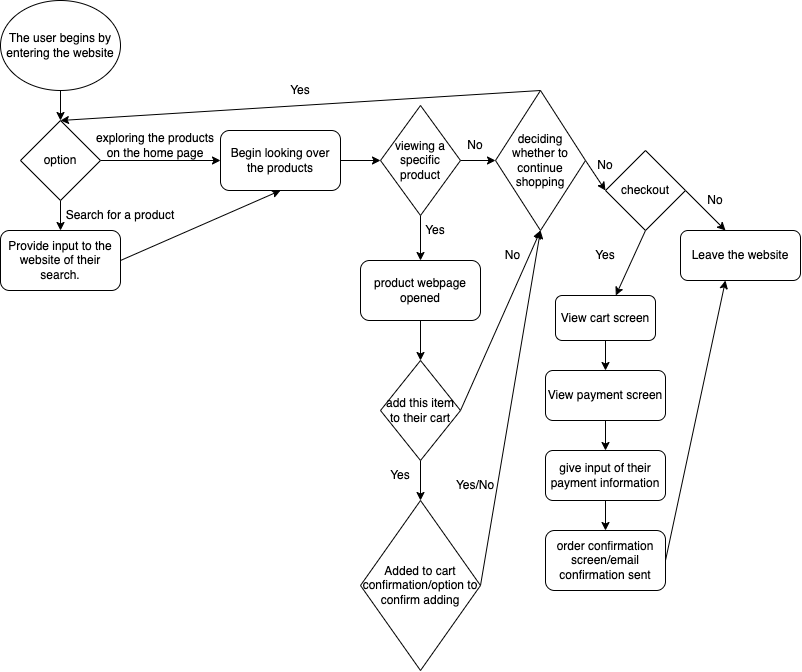

The diagram above was exported from draw.io. Its source (the exported page's mxGraphModel, read from the mxfile embedded in the PNG):
<mxGraphModel dx="891" dy="558" grid="1" gridSize="10" guides="1" tooltips="1" connect="1" arrows="1" fold="1" page="1" pageScale="1" pageWidth="850" pageHeight="1100" math="0" shadow="0">
  <root>
    <mxCell id="0" />
    <mxCell id="1" parent="0" />
    <mxCell id="4" style="edgeStyle=none;html=1;exitX=0.5;exitY=1;exitDx=0;exitDy=0;entryX=0.5;entryY=0;entryDx=0;entryDy=0;" edge="1" parent="1" source="2" target="3">
      <mxGeometry relative="1" as="geometry" />
    </mxCell>
    <mxCell id="2" value="The user begins by entering the website" style="ellipse;whiteSpace=wrap;html=1;" vertex="1" parent="1">
      <mxGeometry x="30" y="30" width="120" height="90" as="geometry" />
    </mxCell>
    <mxCell id="6" style="edgeStyle=none;html=1;exitX=0.5;exitY=1;exitDx=0;exitDy=0;entryX=0.5;entryY=0;entryDx=0;entryDy=0;" edge="1" parent="1" source="3" target="5">
      <mxGeometry relative="1" as="geometry" />
    </mxCell>
    <mxCell id="17" style="edgeStyle=none;html=1;exitX=1;exitY=0.5;exitDx=0;exitDy=0;entryX=0;entryY=0.5;entryDx=0;entryDy=0;" edge="1" parent="1" source="3" target="8">
      <mxGeometry relative="1" as="geometry" />
    </mxCell>
    <mxCell id="3" value="option" style="rhombus;whiteSpace=wrap;html=1;" vertex="1" parent="1">
      <mxGeometry x="50" y="150" width="80" height="80" as="geometry" />
    </mxCell>
    <mxCell id="18" style="edgeStyle=none;html=1;exitX=1;exitY=0.5;exitDx=0;exitDy=0;entryX=0.5;entryY=1;entryDx=0;entryDy=0;" edge="1" parent="1" source="5" target="8">
      <mxGeometry relative="1" as="geometry" />
    </mxCell>
    <mxCell id="5" value="Provide input to the website of their search." style="rounded=1;whiteSpace=wrap;html=1;" vertex="1" parent="1">
      <mxGeometry x="30" y="260" width="120" height="60" as="geometry" />
    </mxCell>
    <mxCell id="7" value="Search for a product" style="text;strokeColor=none;align=center;fillColor=none;html=1;verticalAlign=middle;whiteSpace=wrap;rounded=0;" vertex="1" parent="1">
      <mxGeometry x="90" y="230" width="120" height="30" as="geometry" />
    </mxCell>
    <mxCell id="20" style="edgeStyle=none;html=1;exitX=1;exitY=0.5;exitDx=0;exitDy=0;entryX=0;entryY=0.5;entryDx=0;entryDy=0;" edge="1" parent="1" source="8" target="19">
      <mxGeometry relative="1" as="geometry" />
    </mxCell>
    <mxCell id="8" value="Begin looking over the products" style="rounded=1;whiteSpace=wrap;html=1;" vertex="1" parent="1">
      <mxGeometry x="250" y="160" width="120" height="60" as="geometry" />
    </mxCell>
    <mxCell id="12" value="exploring the products on the home page" style="text;strokeColor=none;align=center;fillColor=none;html=1;verticalAlign=middle;whiteSpace=wrap;rounded=0;" vertex="1" parent="1">
      <mxGeometry x="120" y="160" width="130" height="30" as="geometry" />
    </mxCell>
    <mxCell id="22" style="edgeStyle=none;html=1;exitX=1;exitY=0.5;exitDx=0;exitDy=0;entryX=0;entryY=0.5;entryDx=0;entryDy=0;" edge="1" parent="1" source="19" target="21">
      <mxGeometry relative="1" as="geometry" />
    </mxCell>
    <mxCell id="28" style="edgeStyle=none;html=1;exitX=0.5;exitY=1;exitDx=0;exitDy=0;entryX=0.5;entryY=0;entryDx=0;entryDy=0;" edge="1" parent="1" source="19" target="27">
      <mxGeometry relative="1" as="geometry" />
    </mxCell>
    <mxCell id="19" value="viewing a specific product" style="rhombus;whiteSpace=wrap;html=1;" vertex="1" parent="1">
      <mxGeometry x="410" y="135" width="80" height="110" as="geometry" />
    </mxCell>
    <mxCell id="42" style="edgeStyle=none;html=1;exitX=0.5;exitY=0;exitDx=0;exitDy=0;entryX=0.5;entryY=0;entryDx=0;entryDy=0;" edge="1" parent="1" source="21" target="3">
      <mxGeometry relative="1" as="geometry" />
    </mxCell>
    <mxCell id="44" style="edgeStyle=none;html=1;exitX=1;exitY=0.5;exitDx=0;exitDy=0;entryX=0;entryY=0.5;entryDx=0;entryDy=0;" edge="1" parent="1" source="21" target="23">
      <mxGeometry relative="1" as="geometry" />
    </mxCell>
    <mxCell id="21" value="deciding whether to continue shopping" style="rhombus;whiteSpace=wrap;html=1;" vertex="1" parent="1">
      <mxGeometry x="525" y="120" width="90" height="140" as="geometry" />
    </mxCell>
    <mxCell id="48" style="edgeStyle=none;html=1;exitX=1;exitY=0.5;exitDx=0;exitDy=0;entryX=0.5;entryY=0;entryDx=0;entryDy=0;" edge="1" parent="1" source="23">
      <mxGeometry relative="1" as="geometry">
        <mxPoint x="755" y="260" as="targetPoint" />
      </mxGeometry>
    </mxCell>
    <mxCell id="52" style="edgeStyle=none;html=1;exitX=0.5;exitY=1;exitDx=0;exitDy=0;" edge="1" parent="1" source="23" target="51">
      <mxGeometry relative="1" as="geometry" />
    </mxCell>
    <mxCell id="23" value="checkout" style="rhombus;whiteSpace=wrap;html=1;" vertex="1" parent="1">
      <mxGeometry x="635" y="180" width="80" height="80" as="geometry" />
    </mxCell>
    <mxCell id="24" value="No" style="text;strokeColor=none;align=center;fillColor=none;html=1;verticalAlign=middle;whiteSpace=wrap;rounded=0;" vertex="1" parent="1">
      <mxGeometry x="475" y="160" width="60" height="30" as="geometry" />
    </mxCell>
    <mxCell id="36" style="edgeStyle=none;html=1;exitX=0.5;exitY=1;exitDx=0;exitDy=0;entryX=0.5;entryY=0;entryDx=0;entryDy=0;" edge="1" parent="1" source="27" target="35">
      <mxGeometry relative="1" as="geometry" />
    </mxCell>
    <mxCell id="27" value="product webpage opened" style="rounded=1;whiteSpace=wrap;html=1;" vertex="1" parent="1">
      <mxGeometry x="390" y="290" width="120" height="60" as="geometry" />
    </mxCell>
    <mxCell id="29" value="Yes" style="text;strokeColor=none;align=center;fillColor=none;html=1;verticalAlign=middle;whiteSpace=wrap;rounded=0;" vertex="1" parent="1">
      <mxGeometry x="435" y="245" width="60" height="30" as="geometry" />
    </mxCell>
    <mxCell id="37" style="edgeStyle=none;html=1;exitX=1;exitY=0.5;exitDx=0;exitDy=0;entryX=0.5;entryY=1;entryDx=0;entryDy=0;" edge="1" parent="1" source="35" target="21">
      <mxGeometry relative="1" as="geometry" />
    </mxCell>
    <mxCell id="63" style="edgeStyle=none;html=1;exitX=0.5;exitY=1;exitDx=0;exitDy=0;entryX=0.5;entryY=0;entryDx=0;entryDy=0;" edge="1" parent="1" source="35" target="62">
      <mxGeometry relative="1" as="geometry" />
    </mxCell>
    <mxCell id="35" value="add this item to their cart" style="rhombus;whiteSpace=wrap;html=1;" vertex="1" parent="1">
      <mxGeometry x="410" y="390" width="80" height="100" as="geometry" />
    </mxCell>
    <mxCell id="38" value="No" style="text;strokeColor=none;align=center;fillColor=none;html=1;verticalAlign=middle;whiteSpace=wrap;rounded=0;" vertex="1" parent="1">
      <mxGeometry x="520" y="270" width="45" height="30" as="geometry" />
    </mxCell>
    <mxCell id="41" value="Yes" style="text;strokeColor=none;align=center;fillColor=none;html=1;verticalAlign=middle;whiteSpace=wrap;rounded=0;" vertex="1" parent="1">
      <mxGeometry x="400" y="490" width="60" height="30" as="geometry" />
    </mxCell>
    <mxCell id="43" value="Yes" style="text;strokeColor=none;align=center;fillColor=none;html=1;verticalAlign=middle;whiteSpace=wrap;rounded=0;" vertex="1" parent="1">
      <mxGeometry x="300" y="105" width="60" height="30" as="geometry" />
    </mxCell>
    <mxCell id="45" value="No" style="text;strokeColor=none;align=center;fillColor=none;html=1;verticalAlign=middle;whiteSpace=wrap;rounded=0;" vertex="1" parent="1">
      <mxGeometry x="605" y="180" width="60" height="30" as="geometry" />
    </mxCell>
    <mxCell id="46" value="Leave the website" style="rounded=1;whiteSpace=wrap;html=1;" vertex="1" parent="1">
      <mxGeometry x="710" y="260" width="120" height="50" as="geometry" />
    </mxCell>
    <mxCell id="49" value="No" style="text;strokeColor=none;align=center;fillColor=none;html=1;verticalAlign=middle;whiteSpace=wrap;rounded=0;" vertex="1" parent="1">
      <mxGeometry x="725" y="215" width="40" height="30" as="geometry" />
    </mxCell>
    <mxCell id="56" style="edgeStyle=none;html=1;exitX=0.5;exitY=1;exitDx=0;exitDy=0;entryX=0.5;entryY=0;entryDx=0;entryDy=0;" edge="1" parent="1" source="51" target="55">
      <mxGeometry relative="1" as="geometry" />
    </mxCell>
    <mxCell id="51" value="View cart screen" style="rounded=1;whiteSpace=wrap;html=1;" vertex="1" parent="1">
      <mxGeometry x="585" y="325" width="100" height="45" as="geometry" />
    </mxCell>
    <mxCell id="53" value="Yes" style="text;strokeColor=none;align=center;fillColor=none;html=1;verticalAlign=middle;whiteSpace=wrap;rounded=0;" vertex="1" parent="1">
      <mxGeometry x="615" y="270" width="40" height="30" as="geometry" />
    </mxCell>
    <mxCell id="58" style="edgeStyle=none;html=1;exitX=0.5;exitY=1;exitDx=0;exitDy=0;entryX=0.5;entryY=0;entryDx=0;entryDy=0;" edge="1" parent="1" source="55" target="57">
      <mxGeometry relative="1" as="geometry" />
    </mxCell>
    <mxCell id="55" value="View payment screen" style="rounded=1;whiteSpace=wrap;html=1;" vertex="1" parent="1">
      <mxGeometry x="575" y="400" width="120" height="50" as="geometry" />
    </mxCell>
    <mxCell id="60" style="edgeStyle=none;html=1;exitX=0.5;exitY=1;exitDx=0;exitDy=0;" edge="1" parent="1" source="57" target="59">
      <mxGeometry relative="1" as="geometry" />
    </mxCell>
    <mxCell id="57" value="give input of their payment information" style="rounded=1;whiteSpace=wrap;html=1;" vertex="1" parent="1">
      <mxGeometry x="575" y="480" width="120" height="50" as="geometry" />
    </mxCell>
    <mxCell id="61" style="edgeStyle=none;html=1;exitX=1;exitY=0.5;exitDx=0;exitDy=0;entryX=0.5;entryY=1;entryDx=0;entryDy=0;" edge="1" parent="1" source="59">
      <mxGeometry relative="1" as="geometry">
        <mxPoint x="755" y="310" as="targetPoint" />
      </mxGeometry>
    </mxCell>
    <mxCell id="59" value="order confirmation screen/email confirmation sent" style="rounded=1;whiteSpace=wrap;html=1;" vertex="1" parent="1">
      <mxGeometry x="575" y="560" width="120" height="60" as="geometry" />
    </mxCell>
    <mxCell id="66" style="edgeStyle=none;html=1;exitX=1;exitY=0.5;exitDx=0;exitDy=0;entryX=0.5;entryY=1;entryDx=0;entryDy=0;" edge="1" parent="1" source="62" target="21">
      <mxGeometry relative="1" as="geometry" />
    </mxCell>
    <mxCell id="62" value="Added to cart confirmation/option to confirm adding" style="rhombus;whiteSpace=wrap;html=1;" vertex="1" parent="1">
      <mxGeometry x="390" y="530" width="120" height="170" as="geometry" />
    </mxCell>
    <mxCell id="67" value="Yes/No" style="text;strokeColor=none;align=center;fillColor=none;html=1;verticalAlign=middle;whiteSpace=wrap;rounded=0;" vertex="1" parent="1">
      <mxGeometry x="475" y="500" width="60" height="30" as="geometry" />
    </mxCell>
  </root>
</mxGraphModel>